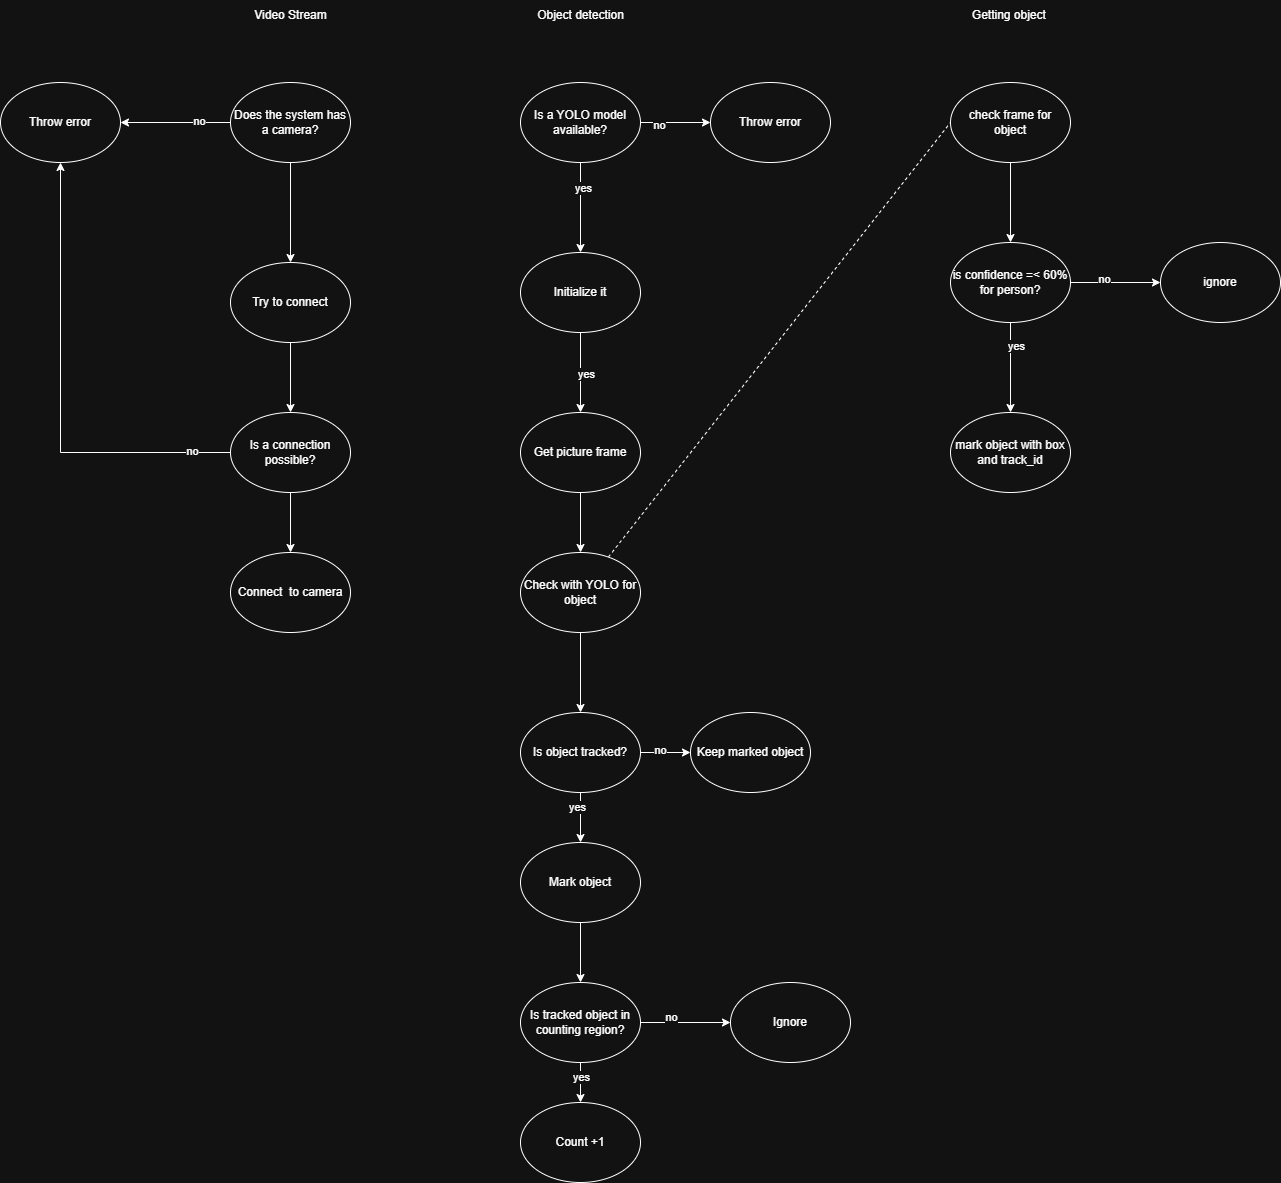

The diagram above was exported from draw.io. Its source (the exported page's mxGraphModel, read from the mxfile embedded in the PNG):
<mxGraphModel dx="1114" dy="823" grid="1" gridSize="10" guides="1" tooltips="1" connect="1" arrows="1" fold="1" page="1" pageScale="1" pageWidth="827" pageHeight="1169" math="0" shadow="0">
  <root>
    <mxCell id="0" />
    <mxCell id="1" parent="0" />
    <mxCell id="0RTxRjqwk5Az1M1YdPE4-5" style="edgeStyle=orthogonalEdgeStyle;rounded=0;orthogonalLoop=1;jettySize=auto;html=1;entryX=1;entryY=0.5;entryDx=0;entryDy=0;" edge="1" parent="1" source="0RTxRjqwk5Az1M1YdPE4-1" target="0RTxRjqwk5Az1M1YdPE4-4">
      <mxGeometry relative="1" as="geometry" />
    </mxCell>
    <mxCell id="0RTxRjqwk5Az1M1YdPE4-16" value="no" style="edgeLabel;html=1;align=center;verticalAlign=middle;resizable=0;points=[];" vertex="1" connectable="0" parent="0RTxRjqwk5Az1M1YdPE4-5">
      <mxGeometry x="-0.4182" y="-2" relative="1" as="geometry">
        <mxPoint as="offset" />
      </mxGeometry>
    </mxCell>
    <mxCell id="0RTxRjqwk5Az1M1YdPE4-6" style="edgeStyle=orthogonalEdgeStyle;rounded=0;orthogonalLoop=1;jettySize=auto;html=1;entryX=0.5;entryY=0;entryDx=0;entryDy=0;" edge="1" parent="1" source="0RTxRjqwk5Az1M1YdPE4-1" target="0RTxRjqwk5Az1M1YdPE4-3">
      <mxGeometry relative="1" as="geometry" />
    </mxCell>
    <mxCell id="0RTxRjqwk5Az1M1YdPE4-1" value="Does the system has a camera?" style="ellipse;whiteSpace=wrap;html=1;" vertex="1" parent="1">
      <mxGeometry x="260" y="230" width="120" height="80" as="geometry" />
    </mxCell>
    <mxCell id="0RTxRjqwk5Az1M1YdPE4-9" style="edgeStyle=orthogonalEdgeStyle;rounded=0;orthogonalLoop=1;jettySize=auto;html=1;entryX=0.5;entryY=0;entryDx=0;entryDy=0;" edge="1" parent="1" source="0RTxRjqwk5Az1M1YdPE4-3" target="0RTxRjqwk5Az1M1YdPE4-7">
      <mxGeometry relative="1" as="geometry" />
    </mxCell>
    <mxCell id="0RTxRjqwk5Az1M1YdPE4-3" value="Try to connect" style="ellipse;whiteSpace=wrap;html=1;" vertex="1" parent="1">
      <mxGeometry x="260" y="410" width="120" height="80" as="geometry" />
    </mxCell>
    <mxCell id="0RTxRjqwk5Az1M1YdPE4-4" value="Throw error" style="ellipse;whiteSpace=wrap;html=1;" vertex="1" parent="1">
      <mxGeometry x="30" y="230" width="120" height="80" as="geometry" />
    </mxCell>
    <mxCell id="0RTxRjqwk5Az1M1YdPE4-11" style="edgeStyle=orthogonalEdgeStyle;rounded=0;orthogonalLoop=1;jettySize=auto;html=1;entryX=0.5;entryY=1;entryDx=0;entryDy=0;" edge="1" parent="1" source="0RTxRjqwk5Az1M1YdPE4-7" target="0RTxRjqwk5Az1M1YdPE4-4">
      <mxGeometry relative="1" as="geometry" />
    </mxCell>
    <mxCell id="0RTxRjqwk5Az1M1YdPE4-12" value="no" style="edgeLabel;html=1;align=center;verticalAlign=middle;resizable=0;points=[];" vertex="1" connectable="0" parent="0RTxRjqwk5Az1M1YdPE4-11">
      <mxGeometry x="-0.8304" y="-2" relative="1" as="geometry">
        <mxPoint as="offset" />
      </mxGeometry>
    </mxCell>
    <mxCell id="0RTxRjqwk5Az1M1YdPE4-15" style="edgeStyle=orthogonalEdgeStyle;rounded=0;orthogonalLoop=1;jettySize=auto;html=1;entryX=0.5;entryY=0;entryDx=0;entryDy=0;" edge="1" parent="1" source="0RTxRjqwk5Az1M1YdPE4-7" target="0RTxRjqwk5Az1M1YdPE4-14">
      <mxGeometry relative="1" as="geometry" />
    </mxCell>
    <mxCell id="0RTxRjqwk5Az1M1YdPE4-7" value="Is a connection possible?" style="ellipse;whiteSpace=wrap;html=1;" vertex="1" parent="1">
      <mxGeometry x="260" y="560" width="120" height="80" as="geometry" />
    </mxCell>
    <mxCell id="0RTxRjqwk5Az1M1YdPE4-14" value="Connect&amp;nbsp; to camera" style="ellipse;whiteSpace=wrap;html=1;" vertex="1" parent="1">
      <mxGeometry x="260" y="700" width="120" height="80" as="geometry" />
    </mxCell>
    <mxCell id="0RTxRjqwk5Az1M1YdPE4-19" style="edgeStyle=orthogonalEdgeStyle;rounded=0;orthogonalLoop=1;jettySize=auto;html=1;entryX=0.5;entryY=0;entryDx=0;entryDy=0;" edge="1" parent="1" source="0RTxRjqwk5Az1M1YdPE4-17" target="0RTxRjqwk5Az1M1YdPE4-18">
      <mxGeometry relative="1" as="geometry" />
    </mxCell>
    <mxCell id="0RTxRjqwk5Az1M1YdPE4-23" value="yes" style="edgeLabel;html=1;align=center;verticalAlign=middle;resizable=0;points=[];" vertex="1" connectable="0" parent="0RTxRjqwk5Az1M1YdPE4-19">
      <mxGeometry x="-0.4444" y="2" relative="1" as="geometry">
        <mxPoint as="offset" />
      </mxGeometry>
    </mxCell>
    <mxCell id="0RTxRjqwk5Az1M1YdPE4-21" style="edgeStyle=orthogonalEdgeStyle;rounded=0;orthogonalLoop=1;jettySize=auto;html=1;entryX=0;entryY=0.5;entryDx=0;entryDy=0;" edge="1" parent="1" source="0RTxRjqwk5Az1M1YdPE4-17" target="0RTxRjqwk5Az1M1YdPE4-20">
      <mxGeometry relative="1" as="geometry" />
    </mxCell>
    <mxCell id="0RTxRjqwk5Az1M1YdPE4-22" value="no" style="edgeLabel;html=1;align=center;verticalAlign=middle;resizable=0;points=[];" vertex="1" connectable="0" parent="0RTxRjqwk5Az1M1YdPE4-21">
      <mxGeometry x="-0.4857" y="-2" relative="1" as="geometry">
        <mxPoint as="offset" />
      </mxGeometry>
    </mxCell>
    <mxCell id="0RTxRjqwk5Az1M1YdPE4-17" value="Is a YOLO model available?" style="ellipse;whiteSpace=wrap;html=1;" vertex="1" parent="1">
      <mxGeometry x="550" y="230" width="120" height="80" as="geometry" />
    </mxCell>
    <mxCell id="0RTxRjqwk5Az1M1YdPE4-25" style="edgeStyle=orthogonalEdgeStyle;rounded=0;orthogonalLoop=1;jettySize=auto;html=1;entryX=0.5;entryY=0;entryDx=0;entryDy=0;" edge="1" parent="1" source="0RTxRjqwk5Az1M1YdPE4-18" target="0RTxRjqwk5Az1M1YdPE4-24">
      <mxGeometry relative="1" as="geometry" />
    </mxCell>
    <mxCell id="0RTxRjqwk5Az1M1YdPE4-27" value="yes" style="edgeLabel;html=1;align=center;verticalAlign=middle;resizable=0;points=[];" vertex="1" connectable="0" parent="0RTxRjqwk5Az1M1YdPE4-25">
      <mxGeometry x="0.0167" y="5" relative="1" as="geometry">
        <mxPoint as="offset" />
      </mxGeometry>
    </mxCell>
    <mxCell id="0RTxRjqwk5Az1M1YdPE4-18" value="Initialize it" style="ellipse;whiteSpace=wrap;html=1;" vertex="1" parent="1">
      <mxGeometry x="550" y="400" width="120" height="80" as="geometry" />
    </mxCell>
    <mxCell id="0RTxRjqwk5Az1M1YdPE4-20" value="Throw error" style="ellipse;whiteSpace=wrap;html=1;" vertex="1" parent="1">
      <mxGeometry x="740" y="230" width="120" height="80" as="geometry" />
    </mxCell>
    <mxCell id="0RTxRjqwk5Az1M1YdPE4-28" style="edgeStyle=orthogonalEdgeStyle;rounded=0;orthogonalLoop=1;jettySize=auto;html=1;entryX=0.5;entryY=0;entryDx=0;entryDy=0;" edge="1" parent="1" source="0RTxRjqwk5Az1M1YdPE4-24" target="0RTxRjqwk5Az1M1YdPE4-26">
      <mxGeometry relative="1" as="geometry" />
    </mxCell>
    <mxCell id="0RTxRjqwk5Az1M1YdPE4-24" value="Get picture frame" style="ellipse;whiteSpace=wrap;html=1;" vertex="1" parent="1">
      <mxGeometry x="550" y="560" width="120" height="80" as="geometry" />
    </mxCell>
    <mxCell id="0RTxRjqwk5Az1M1YdPE4-40" style="rounded=0;orthogonalLoop=1;jettySize=auto;html=1;entryX=0;entryY=0.5;entryDx=0;entryDy=0;dashed=1;endArrow=none;startFill=0;" edge="1" parent="1" source="0RTxRjqwk5Az1M1YdPE4-26" target="0RTxRjqwk5Az1M1YdPE4-31">
      <mxGeometry relative="1" as="geometry" />
    </mxCell>
    <mxCell id="0RTxRjqwk5Az1M1YdPE4-42" style="edgeStyle=orthogonalEdgeStyle;rounded=0;orthogonalLoop=1;jettySize=auto;html=1;entryX=0.5;entryY=0;entryDx=0;entryDy=0;" edge="1" parent="1" source="0RTxRjqwk5Az1M1YdPE4-26" target="0RTxRjqwk5Az1M1YdPE4-41">
      <mxGeometry relative="1" as="geometry" />
    </mxCell>
    <mxCell id="0RTxRjqwk5Az1M1YdPE4-26" value="Check with YOLO for object" style="ellipse;whiteSpace=wrap;html=1;" vertex="1" parent="1">
      <mxGeometry x="550" y="700" width="120" height="80" as="geometry" />
    </mxCell>
    <mxCell id="0RTxRjqwk5Az1M1YdPE4-33" style="edgeStyle=orthogonalEdgeStyle;rounded=0;orthogonalLoop=1;jettySize=auto;html=1;entryX=0.5;entryY=0;entryDx=0;entryDy=0;" edge="1" parent="1" source="0RTxRjqwk5Az1M1YdPE4-31" target="0RTxRjqwk5Az1M1YdPE4-32">
      <mxGeometry relative="1" as="geometry" />
    </mxCell>
    <mxCell id="0RTxRjqwk5Az1M1YdPE4-31" value="check frame for object" style="ellipse;whiteSpace=wrap;html=1;" vertex="1" parent="1">
      <mxGeometry x="980" y="230" width="120" height="80" as="geometry" />
    </mxCell>
    <mxCell id="0RTxRjqwk5Az1M1YdPE4-35" style="edgeStyle=orthogonalEdgeStyle;rounded=0;orthogonalLoop=1;jettySize=auto;html=1;entryX=0.5;entryY=0;entryDx=0;entryDy=0;" edge="1" parent="1" source="0RTxRjqwk5Az1M1YdPE4-32" target="0RTxRjqwk5Az1M1YdPE4-34">
      <mxGeometry relative="1" as="geometry" />
    </mxCell>
    <mxCell id="0RTxRjqwk5Az1M1YdPE4-38" value="yes" style="edgeLabel;html=1;align=center;verticalAlign=middle;resizable=0;points=[];" vertex="1" connectable="0" parent="0RTxRjqwk5Az1M1YdPE4-35">
      <mxGeometry x="-0.4963" y="5" relative="1" as="geometry">
        <mxPoint as="offset" />
      </mxGeometry>
    </mxCell>
    <mxCell id="0RTxRjqwk5Az1M1YdPE4-37" style="edgeStyle=orthogonalEdgeStyle;rounded=0;orthogonalLoop=1;jettySize=auto;html=1;entryX=0;entryY=0.5;entryDx=0;entryDy=0;" edge="1" parent="1" source="0RTxRjqwk5Az1M1YdPE4-32" target="0RTxRjqwk5Az1M1YdPE4-36">
      <mxGeometry relative="1" as="geometry" />
    </mxCell>
    <mxCell id="0RTxRjqwk5Az1M1YdPE4-39" value="no" style="edgeLabel;html=1;align=center;verticalAlign=middle;resizable=0;points=[];" vertex="1" connectable="0" parent="0RTxRjqwk5Az1M1YdPE4-37">
      <mxGeometry x="-0.2741" y="4" relative="1" as="geometry">
        <mxPoint as="offset" />
      </mxGeometry>
    </mxCell>
    <mxCell id="0RTxRjqwk5Az1M1YdPE4-32" value="is confidence =&amp;lt; 60% for person?" style="ellipse;whiteSpace=wrap;html=1;" vertex="1" parent="1">
      <mxGeometry x="980" y="390" width="120" height="80" as="geometry" />
    </mxCell>
    <mxCell id="0RTxRjqwk5Az1M1YdPE4-34" value="mark object with box and track_id" style="ellipse;whiteSpace=wrap;html=1;" vertex="1" parent="1">
      <mxGeometry x="980" y="560" width="120" height="80" as="geometry" />
    </mxCell>
    <mxCell id="0RTxRjqwk5Az1M1YdPE4-36" value="ignore" style="ellipse;whiteSpace=wrap;html=1;" vertex="1" parent="1">
      <mxGeometry x="1190" y="390" width="120" height="80" as="geometry" />
    </mxCell>
    <mxCell id="0RTxRjqwk5Az1M1YdPE4-44" style="edgeStyle=orthogonalEdgeStyle;rounded=0;orthogonalLoop=1;jettySize=auto;html=1;entryX=0;entryY=0.5;entryDx=0;entryDy=0;" edge="1" parent="1" source="0RTxRjqwk5Az1M1YdPE4-41" target="0RTxRjqwk5Az1M1YdPE4-43">
      <mxGeometry relative="1" as="geometry" />
    </mxCell>
    <mxCell id="0RTxRjqwk5Az1M1YdPE4-48" value="no" style="edgeLabel;html=1;align=center;verticalAlign=middle;resizable=0;points=[];" vertex="1" connectable="0" parent="0RTxRjqwk5Az1M1YdPE4-44">
      <mxGeometry x="-0.2533" y="3" relative="1" as="geometry">
        <mxPoint as="offset" />
      </mxGeometry>
    </mxCell>
    <mxCell id="0RTxRjqwk5Az1M1YdPE4-46" style="edgeStyle=orthogonalEdgeStyle;rounded=0;orthogonalLoop=1;jettySize=auto;html=1;entryX=0.5;entryY=0;entryDx=0;entryDy=0;" edge="1" parent="1" source="0RTxRjqwk5Az1M1YdPE4-41" target="0RTxRjqwk5Az1M1YdPE4-45">
      <mxGeometry relative="1" as="geometry" />
    </mxCell>
    <mxCell id="0RTxRjqwk5Az1M1YdPE4-47" value="yes" style="edgeLabel;html=1;align=center;verticalAlign=middle;resizable=0;points=[];" vertex="1" connectable="0" parent="0RTxRjqwk5Az1M1YdPE4-46">
      <mxGeometry x="-0.4267" y="-4" relative="1" as="geometry">
        <mxPoint as="offset" />
      </mxGeometry>
    </mxCell>
    <mxCell id="0RTxRjqwk5Az1M1YdPE4-41" value="Is object tracked?" style="ellipse;whiteSpace=wrap;html=1;" vertex="1" parent="1">
      <mxGeometry x="550" y="860" width="120" height="80" as="geometry" />
    </mxCell>
    <mxCell id="0RTxRjqwk5Az1M1YdPE4-43" value="Keep marked object" style="ellipse;whiteSpace=wrap;html=1;" vertex="1" parent="1">
      <mxGeometry x="720" y="860" width="120" height="80" as="geometry" />
    </mxCell>
    <mxCell id="0RTxRjqwk5Az1M1YdPE4-50" style="edgeStyle=orthogonalEdgeStyle;rounded=0;orthogonalLoop=1;jettySize=auto;html=1;entryX=0.5;entryY=0;entryDx=0;entryDy=0;" edge="1" parent="1" source="0RTxRjqwk5Az1M1YdPE4-45" target="0RTxRjqwk5Az1M1YdPE4-49">
      <mxGeometry relative="1" as="geometry" />
    </mxCell>
    <mxCell id="0RTxRjqwk5Az1M1YdPE4-45" value="Mark object" style="ellipse;whiteSpace=wrap;html=1;" vertex="1" parent="1">
      <mxGeometry x="550" y="990" width="120" height="80" as="geometry" />
    </mxCell>
    <mxCell id="0RTxRjqwk5Az1M1YdPE4-52" style="edgeStyle=orthogonalEdgeStyle;rounded=0;orthogonalLoop=1;jettySize=auto;html=1;entryX=0.5;entryY=0;entryDx=0;entryDy=0;" edge="1" parent="1" source="0RTxRjqwk5Az1M1YdPE4-49" target="0RTxRjqwk5Az1M1YdPE4-51">
      <mxGeometry relative="1" as="geometry" />
    </mxCell>
    <mxCell id="0RTxRjqwk5Az1M1YdPE4-55" value="yes" style="edgeLabel;html=1;align=center;verticalAlign=middle;resizable=0;points=[];" vertex="1" connectable="0" parent="0RTxRjqwk5Az1M1YdPE4-52">
      <mxGeometry x="-0.2788" relative="1" as="geometry">
        <mxPoint as="offset" />
      </mxGeometry>
    </mxCell>
    <mxCell id="0RTxRjqwk5Az1M1YdPE4-54" style="edgeStyle=orthogonalEdgeStyle;rounded=0;orthogonalLoop=1;jettySize=auto;html=1;entryX=0;entryY=0.5;entryDx=0;entryDy=0;" edge="1" parent="1" source="0RTxRjqwk5Az1M1YdPE4-49" target="0RTxRjqwk5Az1M1YdPE4-53">
      <mxGeometry relative="1" as="geometry" />
    </mxCell>
    <mxCell id="0RTxRjqwk5Az1M1YdPE4-56" value="no" style="edgeLabel;html=1;align=center;verticalAlign=middle;resizable=0;points=[];" vertex="1" connectable="0" parent="0RTxRjqwk5Az1M1YdPE4-54">
      <mxGeometry x="-0.3259" y="6" relative="1" as="geometry">
        <mxPoint as="offset" />
      </mxGeometry>
    </mxCell>
    <mxCell id="0RTxRjqwk5Az1M1YdPE4-49" value="Is tracked object in counting region?" style="ellipse;whiteSpace=wrap;html=1;" vertex="1" parent="1">
      <mxGeometry x="550" y="1130" width="120" height="80" as="geometry" />
    </mxCell>
    <mxCell id="0RTxRjqwk5Az1M1YdPE4-51" value="Count +1" style="ellipse;whiteSpace=wrap;html=1;" vertex="1" parent="1">
      <mxGeometry x="550" y="1250" width="120" height="80" as="geometry" />
    </mxCell>
    <mxCell id="0RTxRjqwk5Az1M1YdPE4-53" value="Ignore" style="ellipse;whiteSpace=wrap;html=1;" vertex="1" parent="1">
      <mxGeometry x="760" y="1130" width="120" height="80" as="geometry" />
    </mxCell>
    <mxCell id="0RTxRjqwk5Az1M1YdPE4-57" value="Video Stream" style="text;html=1;align=center;verticalAlign=middle;resizable=0;points=[];autosize=1;strokeColor=none;fillColor=none;" vertex="1" parent="1">
      <mxGeometry x="270" y="148" width="100" height="30" as="geometry" />
    </mxCell>
    <mxCell id="0RTxRjqwk5Az1M1YdPE4-59" value="Object detection" style="text;html=1;align=center;verticalAlign=middle;resizable=0;points=[];autosize=1;strokeColor=none;fillColor=none;" vertex="1" parent="1">
      <mxGeometry x="555" y="148" width="110" height="30" as="geometry" />
    </mxCell>
    <mxCell id="0RTxRjqwk5Az1M1YdPE4-60" value="Getting object&amp;nbsp;" style="text;html=1;align=center;verticalAlign=middle;resizable=0;points=[];autosize=1;strokeColor=none;fillColor=none;" vertex="1" parent="1">
      <mxGeometry x="990" y="148" width="100" height="30" as="geometry" />
    </mxCell>
  </root>
</mxGraphModel>